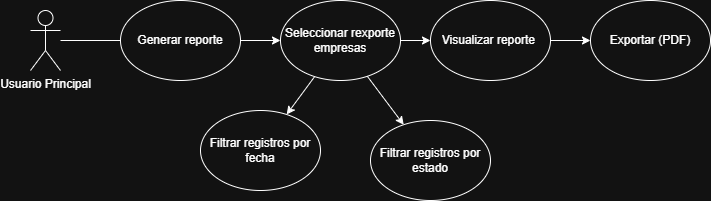

The diagram above was exported from draw.io. Its source (the exported page's mxGraphModel, read from the mxfile embedded in the PNG):
<mxGraphModel dx="741" dy="476" grid="1" gridSize="10" guides="1" tooltips="1" connect="1" arrows="1" fold="1" page="1" pageScale="1" pageWidth="827" pageHeight="1169" math="0" shadow="0">
  <root>
    <mxCell id="0" />
    <mxCell id="1" parent="0" />
    <mxCell id="hD1UKjUeGBUYeJYM8cwg-2" parent="1" style="shape=umlActor;verticalLabelPosition=bottom;verticalAlign=top;html=1;outlineConnect=0;" value="Usuario Principal" vertex="1">
      <mxGeometry height="60" width="30" x="150" y="270" as="geometry" />
    </mxCell>
    <mxCell id="hD1UKjUeGBUYeJYM8cwg-7" parent="1" style="ellipse;whiteSpace=wrap;html=1;" value="Generar reporte" vertex="1">
      <mxGeometry height="80" width="120" x="240" y="260" as="geometry" />
    </mxCell>
    <mxCell id="hD1UKjUeGBUYeJYM8cwg-9" edge="1" parent="1" source="hD1UKjUeGBUYeJYM8cwg-2" style="endArrow=none;html=1;rounded=0;" target="hD1UKjUeGBUYeJYM8cwg-7" value="">
      <mxGeometry height="50" relative="1" width="50" as="geometry">
        <mxPoint x="450" y="290" as="sourcePoint" />
        <mxPoint x="500" y="240" as="targetPoint" />
      </mxGeometry>
    </mxCell>
    <mxCell id="hD1UKjUeGBUYeJYM8cwg-26" parent="1" style="ellipse;whiteSpace=wrap;html=1;" value="Seleccionar rexporte empresas" vertex="1">
      <mxGeometry height="80" width="120" x="400" y="260" as="geometry" />
    </mxCell>
    <mxCell id="hD1UKjUeGBUYeJYM8cwg-29" edge="1" parent="1" source="hD1UKjUeGBUYeJYM8cwg-7" style="endArrow=classic;html=1;rounded=0;" target="hD1UKjUeGBUYeJYM8cwg-26" value="">
      <mxGeometry height="50" relative="1" width="50" as="geometry">
        <mxPoint x="330" y="370" as="sourcePoint" />
        <mxPoint x="380" y="320" as="targetPoint" />
      </mxGeometry>
    </mxCell>
    <mxCell id="hD1UKjUeGBUYeJYM8cwg-38" parent="1" style="ellipse;whiteSpace=wrap;html=1;" value="Filtrar registros por estado" vertex="1">
      <mxGeometry height="80" width="120" x="490" y="380" as="geometry" />
    </mxCell>
    <mxCell id="hD1UKjUeGBUYeJYM8cwg-39" parent="1" style="ellipse;whiteSpace=wrap;html=1;" value="Filtrar registros por fecha" vertex="1">
      <mxGeometry height="80" width="120" x="320" y="370" as="geometry" />
    </mxCell>
    <mxCell id="hD1UKjUeGBUYeJYM8cwg-45" edge="1" parent="1" source="hD1UKjUeGBUYeJYM8cwg-26" style="endArrow=classic;html=1;rounded=0;" target="hD1UKjUeGBUYeJYM8cwg-38" value="">
      <mxGeometry height="50" relative="1" width="50" as="geometry">
        <mxPoint x="410" y="340" as="sourcePoint" />
        <mxPoint x="494" y="372" as="targetPoint" />
      </mxGeometry>
    </mxCell>
    <mxCell id="hD1UKjUeGBUYeJYM8cwg-46" edge="1" parent="1" source="hD1UKjUeGBUYeJYM8cwg-26" style="endArrow=classic;html=1;rounded=0;" target="hD1UKjUeGBUYeJYM8cwg-39" value="">
      <mxGeometry height="50" relative="1" width="50" as="geometry">
        <mxPoint x="256" y="480" as="sourcePoint" />
        <mxPoint x="200" y="500" as="targetPoint" />
      </mxGeometry>
    </mxCell>
    <mxCell id="hD1UKjUeGBUYeJYM8cwg-56" parent="1" style="ellipse;whiteSpace=wrap;html=1;" value="Visualizar reporte&amp;nbsp;" vertex="1">
      <mxGeometry height="80" width="120" x="550" y="260" as="geometry" />
    </mxCell>
    <mxCell id="hD1UKjUeGBUYeJYM8cwg-57" parent="1" style="ellipse;whiteSpace=wrap;html=1;" value="Exportar (PDF)" vertex="1">
      <mxGeometry height="80" width="120" x="710" y="260" as="geometry" />
    </mxCell>
    <mxCell id="hD1UKjUeGBUYeJYM8cwg-58" edge="1" parent="1" source="hD1UKjUeGBUYeJYM8cwg-26" style="endArrow=classic;html=1;rounded=0;" target="hD1UKjUeGBUYeJYM8cwg-56" value="">
      <mxGeometry height="50" relative="1" width="50" as="geometry">
        <mxPoint x="170" y="660" as="sourcePoint" />
        <mxPoint x="220" y="610" as="targetPoint" />
      </mxGeometry>
    </mxCell>
    <mxCell id="hD1UKjUeGBUYeJYM8cwg-60" edge="1" parent="1" source="hD1UKjUeGBUYeJYM8cwg-56" style="endArrow=classic;html=1;rounded=0;" target="hD1UKjUeGBUYeJYM8cwg-57" value="">
      <mxGeometry height="50" relative="1" width="50" as="geometry">
        <mxPoint x="460" y="630" as="sourcePoint" />
        <mxPoint x="460" y="690" as="targetPoint" />
      </mxGeometry>
    </mxCell>
  </root>
</mxGraphModel>